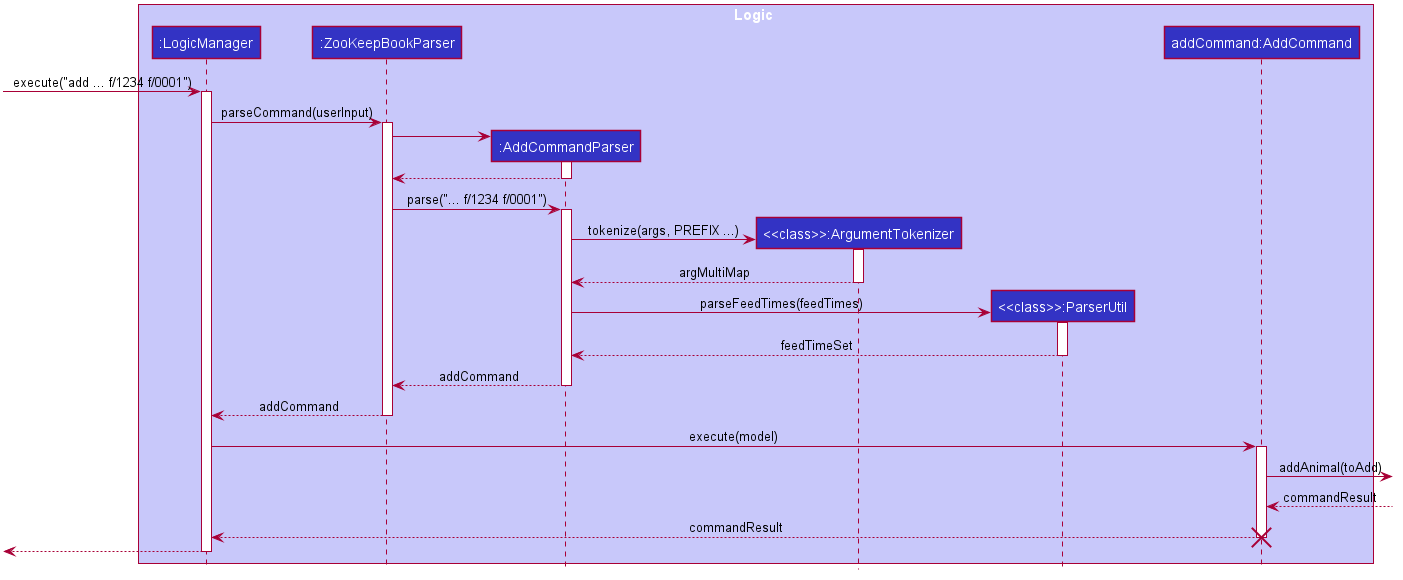

The diagram above was rendered by PlantUML. Its source (embedded in the PNG):
@startuml








skinparam BackgroundColor #FFFFFFF

skinparam Shadowing false

skinparam Class {
    FontColor #FFFFFF
    BorderThickness 1
    BorderColor #FFFFFF
    StereotypeFontColor #FFFFFF
    FontName Arial
}

skinparam Actor {
    BorderColor #000000
    Color #000000
    FontName Arial
}

skinparam Sequence {
    MessageAlign center
    BoxFontSize 15
    BoxPadding 0
    BoxFontColor #FFFFFF
    FontName Arial
}

skinparam Participant {
    FontColor #FFFFFFF
    Padding 20
}

skinparam MinClassWidth 50
skinparam ParticipantPadding 10
skinparam Shadowing false
skinparam DefaultTextAlignment center
skinparam packageStyle Rectangle

hide footbox
hide members
hide circle

box Logic #C8C8FA
participant ":LogicManager" as LogicManager #3333C4
participant ":ZooKeepBookParser" as ZooKeepBookParser #3333C4
participant ":AddCommandParser" as AddCommandParser #3333C4
participant "<<class>>:ArgumentTokenizer" as ArgumentTokenizer #3333C4
participant "<<class>>:ParserUtil" as ParserUtil #3333C4
participant "addCommand:AddCommand" as AddCommand #3333C4
end box

[-> LogicManager : execute("add ... f/1234 f/0001")
activate LogicManager

LogicManager -> ZooKeepBookParser : parseCommand(userInput)
activate ZooKeepBookParser

create AddCommandParser
ZooKeepBookParser -> AddCommandParser
activate AddCommandParser

AddCommandParser --> ZooKeepBookParser
deactivate AddCommandParser

ZooKeepBookParser -> AddCommandParser : parse("... f/1234 f/0001")
activate AddCommandParser

create ArgumentTokenizer
AddCommandParser -> ArgumentTokenizer : tokenize(args, PREFIX ...)
activate ArgumentTokenizer

ArgumentTokenizer --> AddCommandParser : argMultiMap
deactivate ArgumentTokenizer

create ParserUtil
AddCommandParser -> ParserUtil : parseFeedTimes(feedTimes)
activate ParserUtil

ParserUtil --> AddCommandParser : feedTimeSet
deactivate ParserUtil

AddCommandParser --> ZooKeepBookParser : addCommand
deactivate AddCommandParser

ZooKeepBookParser --> LogicManager : addCommand
deactivate ZooKeepBookParser

LogicManager -> AddCommand : execute(model)
activate AddCommand

AddCommand ->] : addAnimal(toAdd)

AddCommand  <--] : commandResult
AddCommand --> LogicManager : commandResult
deactivate AddCommand
destroy AddCommand

[<--LogicManager
deactivate LogicManager

@enduml